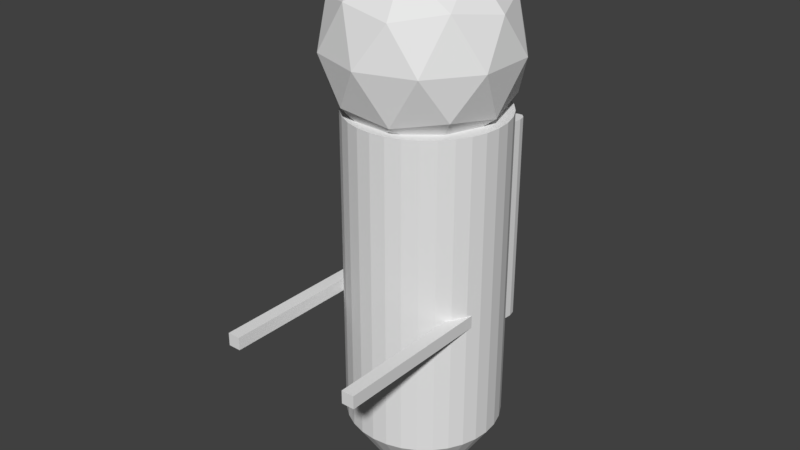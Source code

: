 # Source: jetpack.blend  (saved by Blender 2.78.0; exported with 4.5.12 LTS)
import bpy
from mathutils import Matrix  # noqa: F401  (used for matrix-valued properties, if any)

bpy.ops.wm.read_factory_settings(use_empty=True)
scene = bpy.context.scene
scene.name = 'Scene'

# ---- collections
col_collection_1 = bpy.data.collections.new('Collection 1'); scene.collection.children.link(col_collection_1)

# ---- world
world_world = bpy.data.worlds.new('World'); scene.world = world_world
world_world.color = (0.05088, 0.05088, 0.05088)
world_world.use_sun_shadow = False
world_world.sun_shadow_jitter_overblur = 0.0
world_world.cycles.sampling_method = 'MANUAL'

# ---- meshes
me_icosphere = bpy.data.meshes.new('Icosphere')
me_icosphere.from_pydata([(-0.05697, 0.00682, 3.489), (0.6666, -0.5189, 4.042), (-0.3334, -0.8438, 4.042), (-0.9514, 0.00682, 4.042), (-0.3334, 0.8575, 4.042), (0.6666, 0.5325, 4.042), (0.2194, -0.8438, 4.937), (-0.7806, -0.5189, 4.937), (-0.7806, 0.5325, 4.937), (0.2194, 0.8575, 4.937), (0.8375, 0.00682, 4.937), (-0.05697, 0.00682, 5.489), (-0.2194, -0.4932, 3.639), (0.3684, -0.3022, 3.639), (0.2059, -0.8022, 3.964), (0.7937, 0.00682, 3.964), (0.3684, 0.3158, 3.639), (-0.5827, 0.00682, 3.639), (-0.7452, -0.4932, 3.964), (-0.2194, 0.5068, 3.639), (-0.7452, 0.5068, 3.964), (0.2059, 0.8158, 3.964), (0.8941, -0.3022, 4.489), (0.8941, 0.3158, 4.489), (-0.05697, -0.9932, 4.489), (0.5308, -0.8022, 4.489), (-1.008, -0.3022, 4.489), (-0.6448, -0.8022, 4.489), (-0.6448, 0.8158, 4.489), (-1.008, 0.3158, 4.489), (0.5308, 0.8158, 4.489), (-0.05697, 1.007, 4.489), (0.6312, -0.4932, 5.015), (-0.3198, -0.8022, 5.015), (-0.9076, 0.00682, 5.015), (-0.3198, 0.8158, 5.015), (0.6312, 0.5068, 5.015), (0.1055, -0.4932, 5.34), (0.4688, 0.00682, 5.34), (-0.4823, -0.3022, 5.34), (-0.4823, 0.3158, 5.34), (0.1055, 0.5068, 5.34)], [], [(0, 13, 12), (1, 13, 15), (0, 12, 17), (0, 17, 19), (0, 19, 16), (1, 15, 22), (2, 14, 24), (3, 18, 26), (4, 20, 28), (5, 21, 30), (1, 22, 25), (2, 24, 27), (3, 26, 29), (4, 28, 31), (5, 30, 23), (6, 32, 37), (7, 33, 39), (8, 34, 40), (9, 35, 41), (10, 36, 38), (38, 41, 11), (38, 36, 41), (36, 9, 41), (41, 40, 11), (41, 35, 40), (35, 8, 40), (40, 39, 11), (40, 34, 39), (34, 7, 39), (39, 37, 11), (39, 33, 37), (33, 6, 37), (37, 38, 11), (37, 32, 38), (32, 10, 38), (23, 36, 10), (23, 30, 36), (30, 9, 36), (31, 35, 9), (31, 28, 35), (28, 8, 35), (29, 34, 8), (29, 26, 34), (26, 7, 34), (27, 33, 7), (27, 24, 33), (24, 6, 33), (25, 32, 6), (25, 22, 32), (22, 10, 32), (30, 31, 9), (30, 21, 31), (21, 4, 31), (28, 29, 8), (28, 20, 29), (20, 3, 29), (26, 27, 7), (26, 18, 27), (18, 2, 27), (24, 25, 6), (24, 14, 25), (14, 1, 25), (22, 23, 10), (22, 15, 23), (15, 5, 23), (16, 21, 5), (16, 19, 21), (19, 4, 21), (19, 20, 4), (19, 17, 20), (17, 3, 20), (17, 18, 3), (17, 12, 18), (12, 2, 18), (15, 16, 5), (15, 13, 16), (13, 0, 16), (12, 14, 2), (12, 13, 14), (13, 1, 14)])
me_icosphere.use_remesh_preserve_volume = False
me_icosphere.use_remesh_preserve_attributes = False
me_icosphere.use_mirror_vertex_groups = False
me_icosphere.update()
me_cylinder = bpy.data.meshes.new('Cylinder')
me_cylinder.from_pydata([(4.42e-08, 0.6277, 3.159e-06), (0.0, 1.0, 1.762), (0.1225, 0.6157, 3.159e-06), (0.1951, 0.9808, 1.762), (0.2402, 0.58, 3.159e-06), (0.3827, 0.9239, 1.762), (0.3488, 0.5219, 3.159e-06), (0.5556, 0.8315, 1.762), (0.4439, 0.4439, 3.159e-06), (0.7071, 0.7071, 1.762), (0.5219, 0.3488, 3.159e-06), (0.8315, 0.5556, 1.762), (0.58, 0.2402, 3.159e-06), (0.9239, 0.3827, 1.762), (0.6157, 0.1225, 3.159e-06), (0.9808, 0.1951, 1.762), (0.6277, 1.535e-07, 3.159e-06), (1.0, 7.55e-08, 1.762), (0.6157, -0.1225, 3.159e-06), (0.9808, -0.1951, 1.762), (0.58, -0.2402, 3.159e-06), (0.9239, -0.3827, 1.762), (0.5219, -0.3488, 3.159e-06), (0.8315, -0.5556, 1.762), (0.4439, -0.4439, 3.159e-06), (0.7071, -0.7071, 1.762), (0.3488, -0.5219, 3.159e-06), (0.5556, -0.8315, 1.762), (0.2402, -0.58, 3.159e-06), (0.3827, -0.9239, 1.762), (0.1225, -0.6157, 3.159e-06), (0.1951, -0.9808, 1.762), (-1.603e-07, -0.6277, 3.159e-06), (-3.258e-07, -1.0, 1.762), (-0.1225, -0.6157, 3.159e-06), (-0.1951, -0.9808, 1.762), (-0.2402, -0.58, 3.159e-06), (-0.3827, -0.9239, 1.762), (-0.3488, -0.5219, 3.159e-06), (-0.5556, -0.8315, 1.762), (-0.4439, -0.4439, 3.159e-06), (-0.7071, -0.7071, 1.762), (-0.5219, -0.3488, 3.159e-06), (-0.8315, -0.5556, 1.762), (-0.58, -0.2402, 3.159e-06), (-0.9239, -0.3827, 1.762), (-0.6157, -0.1225, 3.159e-06), (-0.9808, -0.1951, 1.762), (-0.6277, 7.122e-07, 3.159e-06), (-1.0, 9.656e-07, 1.762), (-0.6157, 0.1225, 3.159e-06), (-0.9808, 0.1951, 1.762), (-0.58, 0.2402, 3.159e-06), (-0.9239, 0.3827, 1.762), (-0.5219, 0.3488, 3.159e-06), (-0.8315, 0.5556, 1.762), (-0.4439, 0.4439, 3.159e-06), (-0.7071, 0.7071, 1.762), (-0.3488, 0.5219, 3.159e-06), (-0.5556, 0.8315, 1.762), (-0.2402, 0.58, 3.159e-06), (-0.3827, 0.9239, 1.762), (-0.1225, 0.6157, 3.159e-06), (-0.1951, 0.9808, 1.762), (0.0, 1.0, 0.2166), (0.1951, 0.9808, 0.2166), (0.3827, 0.9239, 0.2166), (0.5556, 0.8315, 0.2166), (0.7071, 0.7071, 0.2166), (0.8315, 0.5556, 0.2166), (0.9239, 0.3827, 0.2166), (0.9808, 0.1951, 0.2166), (1.0, 7.55e-08, 0.2166), (0.9808, -0.1951, 0.2166), (0.9239, -0.3827, 0.2166), (0.8315, -0.5556, 0.2166), (0.7071, -0.7071, 0.2166), (0.5556, -0.8315, 0.2166), (0.3827, -0.9239, 0.2166), (0.1951, -0.9808, 0.2166), (-3.258e-07, -1.0, 0.2166), (-0.1951, -0.9808, 0.2166), (-0.3827, -0.9239, 0.2166), (-0.5556, -0.8315, 0.2166), (-0.7071, -0.7071, 0.2166), (-0.8315, -0.5556, 0.2166), (-0.9239, -0.3827, 0.2166), (-0.9808, -0.1951, 0.2166), (-1.0, 9.656e-07, 0.2166), (-0.9808, 0.1951, 0.2166), (-0.9239, 0.3827, 0.2166), (-0.8315, 0.5556, 0.2166), (-0.7071, 0.7071, 0.2166), (-0.5556, 0.8315, 0.2166), (-0.3827, 0.9239, 0.2166), (-0.1951, 0.9808, 0.2166)], [], [(64, 1, 3, 65), (65, 3, 5, 66), (66, 5, 7, 67), (67, 7, 9, 68), (68, 9, 11, 69), (69, 11, 13, 70), (70, 13, 15, 71), (71, 15, 17, 72), (72, 17, 19, 73), (73, 19, 21, 74), (74, 21, 23, 75), (75, 23, 25, 76), (76, 25, 27, 77), (77, 27, 29, 78), (78, 29, 31, 79), (79, 31, 33, 80), (80, 33, 35, 81), (81, 35, 37, 82), (82, 37, 39, 83), (83, 39, 41, 84), (84, 41, 43, 85), (85, 43, 45, 86), (86, 45, 47, 87), (87, 47, 49, 88), (88, 49, 51, 89), (89, 51, 53, 90), (90, 53, 55, 91), (91, 55, 57, 92), (92, 57, 59, 93), (93, 59, 61, 94), (3, 1, 63, 61, 59, 57, 55, 53, 51, 49, 47, 45, 43, 41, 39, 37, 35, 33, 31, 29, 27, 25, 23, 21, 19, 17, 15, 13, 11, 9, 7, 5), (94, 61, 63, 95), (95, 63, 1, 64), (0, 2, 4, 6, 8, 10, 12, 14, 16, 18, 20, 22, 24, 26, 28, 30, 32, 34, 36, 38, 40, 42, 44, 46, 48, 50, 52, 54, 56, 58, 60, 62), (62, 95, 64, 0), (60, 94, 95, 62), (58, 93, 94, 60), (56, 92, 93, 58), (54, 91, 92, 56), (52, 90, 91, 54), (50, 89, 90, 52), (48, 88, 89, 50), (46, 87, 88, 48), (44, 86, 87, 46), (42, 85, 86, 44), (40, 84, 85, 42), (38, 83, 84, 40), (36, 82, 83, 38), (34, 81, 82, 36), (32, 80, 81, 34), (30, 79, 80, 32), (28, 78, 79, 30), (26, 77, 78, 28), (24, 76, 77, 26), (22, 75, 76, 24), (20, 74, 75, 22), (18, 73, 74, 20), (16, 72, 73, 18), (14, 71, 72, 16), (12, 70, 71, 14), (10, 69, 70, 12), (8, 68, 69, 10), (6, 67, 68, 8), (4, 66, 67, 6), (2, 65, 66, 4), (0, 64, 65, 2)])
me_cylinder.use_remesh_preserve_volume = False
me_cylinder.use_remesh_preserve_attributes = False
me_cylinder.use_mirror_vertex_groups = False
me_cylinder.update()
me_cube_001 = bpy.data.meshes.new('Cube.001')
me_cube_001.from_pydata([(-11.56, -28.99, 27.48), (-11.56, -28.99, 29.48), (-11.56, 0.126, 27.48), (-11.56, 0.126, 29.48), (-9.565, -28.99, 27.48), (-9.565, -28.99, 29.48), (-9.565, 0.126, 27.48), (-9.565, 0.126, 29.48), (11.56, -28.99, 27.48), (11.56, -28.99, 29.48), (11.56, 0.126, 27.48), (11.56, 0.126, 29.48), (9.565, -28.99, 27.48), (9.565, -28.99, 29.48), (9.565, 0.126, 27.48), (9.565, 0.126, 29.48)], [], [(0, 1, 3, 2), (2, 3, 7, 6), (6, 7, 5, 4), (4, 5, 1, 0), (2, 6, 4, 0), (7, 3, 1, 5), (8, 10, 11, 9), (10, 14, 15, 11), (14, 12, 13, 15), (12, 8, 9, 13), (10, 8, 12, 14), (15, 13, 9, 11)])
me_cube_001.use_remesh_preserve_volume = False
me_cube_001.use_remesh_preserve_attributes = False
me_cube_001.use_mirror_vertex_groups = False
me_cube_001.update()
me_cylinder_001 = bpy.data.meshes.new('Cylinder.001')
me_cylinder_001.from_pydata([(-2.628, 1.01, 1.158), (-2.628, 1.01, 3.158), (-2.628, -0.99, 1.158), (-2.628, -0.99, 3.158), (-3.011, -0.9139, 1.158), (-3.011, -0.9139, 3.158), (-3.335, -0.6971, 1.158), (-3.335, -0.6971, 3.158), (-3.552, -0.3727, 1.158), (-3.552, -0.3727, 3.158), (-3.628, 0.009996, 1.158), (-3.628, 0.009996, 3.158), (-3.552, 0.3927, 1.158), (-3.552, 0.3927, 3.158), (-3.335, 0.7171, 1.158), (-3.335, 0.7171, 3.158), (-3.011, 0.9339, 1.158), (-3.011, 0.9339, 3.158), (-2.259, 3.228, 1.158), (-2.259, 3.228, 3.158), (-1.677, 4.724, 1.158), (-1.677, 4.724, 3.158), (-1.986, 5.247, 1.158), (-1.986, 5.247, 3.158), (-2.291, 5.576, 1.158), (-2.291, 5.576, 3.158), (-2.548, 5.662, 1.158), (-2.548, 5.662, 3.158), (-2.716, 5.492, 1.158), (-2.716, 5.492, 3.158), (-2.77, 5.09, 1.158), (-2.77, 5.09, 3.158), (-2.703, 4.519, 1.158), (-2.703, 4.519, 3.158), (-2.523, 3.865, 1.158), (-2.523, 3.865, 3.158)], [], [(0, 1, 3, 2), (0, 2, 4, 6, 8, 10, 12, 14, 16), (3, 1, 17, 15, 13, 11, 9, 7, 5), (2, 3, 5, 4), (4, 5, 7, 6), (6, 7, 9, 8), (8, 9, 11, 10), (10, 11, 13, 12), (12, 13, 15, 14), (14, 15, 17, 16), (16, 17, 1, 0), (18, 20, 21, 19), (18, 34, 32, 30, 28, 26, 24, 22, 20), (21, 23, 25, 27, 29, 31, 33, 35, 19), (20, 22, 23, 21), (22, 24, 25, 23), (24, 26, 27, 25), (26, 28, 29, 27), (28, 30, 31, 29), (30, 32, 33, 31), (32, 34, 35, 33), (34, 18, 19, 35)])
me_cylinder_001.use_remesh_preserve_volume = False
me_cylinder_001.use_remesh_preserve_attributes = False
me_cylinder_001.use_mirror_vertex_groups = False
me_cylinder_001.update()

# ---- objects
ob_icosphere = bpy.data.objects.new('Icosphere', me_icosphere)
ob_cylinder = bpy.data.objects.new('Cylinder', me_cylinder)
ob_cube = bpy.data.objects.new('Cube', me_cube_001)
ob_cylinder_001 = bpy.data.objects.new('Cylinder.001', me_cylinder_001)

# ---- transforms, parenting, visibility, modifiers, constraints
ob_icosphere.location = (0.0, 0.0, 0.0)
ob_icosphere.scale = (0.4533, 0.4533, 0.4533)
ob_icosphere.lineart.crease_threshold = 0.0
ob_cylinder.location = (0.0, 0.0, 0.0)
ob_cylinder.scale = (0.3781, 0.3781, 1.0)
ob_cylinder.lineart.crease_threshold = 0.0
ob_cube.location = (0.0, 0.0, 0.0)
ob_cube.scale = (0.03089, 0.03089, 0.03089)
ob_cube.lineart.crease_threshold = 0.0
ob_cylinder_001.location = (0.0, 0.0, 0.0)
ob_cylinder_001.rotation_euler = (0.0, -0.0, -1.208)
ob_cylinder_001.scale = (0.1389, 0.06087, 0.5158)
ob_cylinder_001.lineart.crease_threshold = 0.0

# ---- collection membership
col_collection_1.objects.link(ob_icosphere)
col_collection_1.objects.link(ob_cylinder)
col_collection_1.objects.link(ob_cube)
col_collection_1.objects.link(ob_cylinder_001)

# ---- scene / render settings (as saved in the file)
scene.frame_start = 1; scene.frame_end = 250; scene.frame_set(1)
scene.render.engine = 'BLENDER_EEVEE_NEXT'
scene.render.resolution_percentage = 50
scene.render.dither_intensity = 0.0
scene.cycles.use_denoising = False
scene.cycles.samples = 128
scene.cycles.sampling_pattern = 'TABULATED_SOBOL'
scene.cycles.light_sampling_threshold = 0.0
scene.cycles.use_adaptive_sampling = False
scene.cycles.use_light_tree = False
scene.cycles.blur_glossy = 0.0
scene.cycles.sample_clamp_indirect = 0.0
scene.view_settings.view_transform = 'Standard'
bpy.context.view_layer.update()

# ---- added for rendering (the .blend has no active camera and no usable light): camera, sun
cam_auto = bpy.data.cameras.new('AutoCamera')
cam_auto.lens = 50.0
cam_auto.sensor_width = 36.0
cam_auto.clip_end = 1000.0
ob_auto_camera = bpy.data.objects.new('AutoCamera', cam_auto)
scene.collection.objects.link(ob_auto_camera)
ob_auto_camera.location = (2.77316, -3.50969, 3.48326)
ob_auto_camera.rotation_euler = (1.09748, -7.21219e-08, 0.694738)
scene.camera = ob_auto_camera
light_auto_sun = bpy.data.lights.new('AutoSun', 'SUN')
light_auto_sun.energy = 3.0
light_auto_sun.angle = 0.0523599
ob_auto_sun = bpy.data.objects.new('AutoSun', light_auto_sun)
scene.collection.objects.link(ob_auto_sun)
ob_auto_sun.rotation_euler = (0.872665, 0.174533, 0.523599)
bpy.context.view_layer.update()
